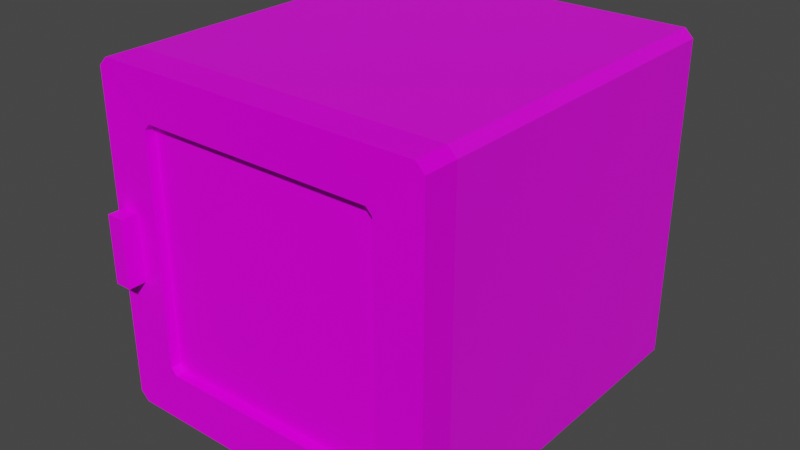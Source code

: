 # Source: Incubator.blend  (saved by Blender 2.83.20; exported with 4.5.12 LTS)
import bpy
from mathutils import Matrix  # noqa: F401  (used for matrix-valued properties, if any)

bpy.ops.wm.read_factory_settings(use_empty=True)
scene = bpy.context.scene
scene.name = 'Scene'

# ---- collections
col_collection = bpy.data.collections.new('Collection'); scene.collection.children.link(col_collection)
col_incubator = bpy.data.collections.new('Incubator'); scene.collection.children.link(col_incubator)

# ---- images (referenced by path relative to the original .blend; pixels are not part of the script)
import os
ASSET_DIR = os.environ.get("B2B_ASSET_DIR", "")  # directory of the original .blend (textures are referenced by path, not embedded)
HERE = os.path.dirname(os.path.abspath(__file__))  # packed textures are extracted next to this script under _unpacked/

def load_image(name, relpath, width, height, colorspace="sRGB"):
    """Load a texture the original file referenced (path relative to the .blend, or extracted next to this script)."""
    p = next((c for c in (os.path.join(HERE, relpath), os.path.join(ASSET_DIR, relpath)) if relpath and os.path.exists(c)), "")
    if p:
        img = bpy.data.images.load(p, check_existing=True)
        img.name = name
    else:  # same state as the original file: an image datablock whose file is absent (Cycles renders it pink)
        img = bpy.data.images.new(name, width, height)
        img.source = "FILE"
        img.filepath = "//" + (relpath or name)
    img.colorspace_settings.name = colorspace
    return img
img_body = load_image('Body', 'IncubatorBody.png', 1024, 1024, 'sRGB')
img_door = load_image('Door', 'IncubatorDoor.png', 1024, 1024, 'sRGB')

# ---- materials (node trees are filled in below, after node groups)
mat_body = bpy.data.materials.new('Body')
mat_body.alpha_threshold = 0.0
mat_body.use_transparent_shadow = False
mat_body.line_color = (0.0, 0.0, 0.0, 1.0)
mat_door = bpy.data.materials.new('Door')
mat_door.alpha_threshold = 0.0
mat_door.use_transparent_shadow = False
mat_door.line_color = (0.0, 0.0, 0.0, 1.0)
mat_shelf = bpy.data.materials.new('shelf')
mat_shelf.use_transparent_shadow = False

# ---- material node trees
mat_body.use_nodes = True; mat_body.node_tree.nodes.clear()
_N = mat_body.node_tree.nodes; _L = mat_body.node_tree.links
n0 = _N.new('ShaderNodeOutputMaterial'); n0.name = 'Material Output'; n0.location = (300, 300)
n1 = _N.new('ShaderNodeBsdfPrincipled'); n1.name = 'Principled BSDF'; n1.location = (10, 300)
n1.distribution = 'GGX'
n1.subsurface_method = 'BURLEY'
n1.inputs[2].default_value = 0.4
n1.inputs[3].default_value = 1.45
n1.inputs[27].default_value = (0.0, 0.0, 0.0, 1.0)
n1.inputs[28].default_value = 1.0
n2 = _N.new('ShaderNodeTexImage'); n2.name = 'Image Texture'; n2.location = (-280, 280)
n2.image = img_body
_L.new(n1.outputs[0], n0.inputs[0])
_L.new(n2.outputs[0], n1.inputs[0])
n0.is_active_output = True
mat_door.use_nodes = True; mat_door.node_tree.nodes.clear()
_N = mat_door.node_tree.nodes; _L = mat_door.node_tree.links
n0 = _N.new('ShaderNodeOutputMaterial'); n0.name = 'Material Output'; n0.location = (300, 300)
n1 = _N.new('ShaderNodeBsdfPrincipled'); n1.name = 'Principled BSDF'; n1.location = (10, 300)
n1.distribution = 'GGX'
n1.subsurface_method = 'BURLEY'
n1.inputs[2].default_value = 0.4
n1.inputs[3].default_value = 1.45
n1.inputs[13].default_value = 0.15
n1.inputs[27].default_value = (0.0, 0.0, 0.0, 1.0)
n1.inputs[28].default_value = 1.0
n2 = _N.new('ShaderNodeTexImage'); n2.name = 'Image Texture'; n2.location = (-280, 280)
n2.image = img_door
_L.new(n1.outputs[0], n0.inputs[0])
_L.new(n2.outputs[0], n1.inputs[0])
n0.is_active_output = True
mat_shelf.use_nodes = True; mat_shelf.node_tree.nodes.clear()
_N = mat_shelf.node_tree.nodes; _L = mat_shelf.node_tree.links
n0 = _N.new('ShaderNodeBsdfPrincipled'); n0.name = 'Principled BSDF'; n0.location = (10, 300)
n0.distribution = 'GGX'
n0.subsurface_method = 'BURLEY'
n0.inputs[0].default_value = (0.06325, 0.1751, 0.281, 1.0)
n0.inputs[3].default_value = 1.45
n0.inputs[13].default_value = 0.15
n0.inputs[27].default_value = (0.0, 0.0, 0.0, 1.0)
n0.inputs[28].default_value = 1.0
n1 = _N.new('ShaderNodeOutputMaterial'); n1.name = 'Material Output'; n1.location = (300, 300)
_L.new(n0.outputs[0], n1.inputs[0])
n1.is_active_output = True

# ---- world
world_world = bpy.data.worlds.new('World'); scene.world = world_world
world_world.use_nodes = True; world_world.node_tree.nodes.clear()
_N = world_world.node_tree.nodes; _L = world_world.node_tree.links
n0 = _N.new('ShaderNodeOutputWorld'); n0.name = 'World Output'; n0.location = (300, 300)
n1 = _N.new('ShaderNodeBackground'); n1.name = 'Background'; n1.location = (10, 300)
n1.inputs[0].default_value = (0.05088, 0.05088, 0.05088, 1.0)
_L.new(n1.outputs[0], n0.inputs[0])
n0.is_active_output = True
world_world.color = (0.05088, 0.05088, 0.05088)
world_world.use_sun_shadow = False
world_world.sun_shadow_jitter_overblur = 0.0

# ---- meshes
me_cube = bpy.data.meshes.new('Cube')
me_cube.from_pydata([(-0.76, -0.9, 0.2), (-0.8, -0.9, 0.24), (-0.8, -0.9, 1.76), (-0.76, -0.9, 1.8), (0.8, -0.9, 0.24), (0.76, -0.9, 0.2), (0.76, -0.9, 1.8), (0.8, -0.9, 1.76), (0.95, 1.1, 2.0), (1.0, 1.1, 1.95), (1.0, 1.1, 0.05), (0.95, 1.1, 0.0), (1.0, -0.9, 1.95), (0.95, -0.9, 2.0), (0.95, -0.9, 0.0), (1.0, -0.9, 0.05), (-1.0, 1.1, 1.95), (-0.95, 1.1, 2.0), (-0.95, 1.1, 0.0), (-1.0, 1.1, 0.05), (-0.95, -0.9, 2.0), (-1.0, -0.9, 1.95), (-1.0, -0.9, 0.05), (-0.95, -0.9, 0.0), (-0.76, 0.9, 0.2), (-0.8, 0.9, 0.24), (-0.8, 0.9, 1.76), (-0.76, 0.9, 1.8), (0.8, 0.9, 0.24), (0.76, 0.9, 0.2), (0.76, 0.9, 1.8), (0.8, 0.9, 1.76)], [], [(18, 11, 14, 23), (22, 21, 16, 19), (8, 17, 20, 13), (10, 9, 12, 15), (18, 23, 22, 19), (8, 13, 12, 9), (20, 17, 16, 21), (14, 11, 10, 15), (18, 19, 16, 17, 8, 9, 10, 11), (4, 7, 31, 28), (6, 3, 27, 30), (0, 5, 29, 24), (2, 1, 25, 26), (7, 6, 30, 31), (3, 2, 26, 27), (5, 4, 28, 29), (1, 0, 24, 25), (3, 20, 21, 2), (7, 12, 13, 6), (5, 14, 15, 4), (4, 15, 12, 7), (6, 13, 20, 3), (2, 21, 22, 1), (1, 22, 23, 0), (0, 23, 14, 5), (28, 25, 24, 29), (31, 26, 25, 28), (30, 27, 26, 31)])
_uv = me_cube.uv_layers.new(name='UVMap')
_uv.uv.foreach_set('vector', [0.3651, 0.6354, 0.5582, 0.6354, 0.5582, 0.8895, 0.3651, 0.8895, 0.6537, 0.5846, 0.3807, 0.5846, 0.3807, 0.3304, 0.6537, 0.3304, 0.02874, 0.2058, 0.02874, 0.03504, 0.3161, 0.03504, 0.3161, 0.2058, 0.02874, 0.3855, 0.02874, 0.2148, 0.3161, 0.2148, 0.3161, 0.3855, 0.6609, 0.3304, 0.6609, 0.5846, 0.6537, 0.5846, 0.6537, 0.3304, 0.02874, 0.2058, 0.3161, 0.2058, 0.3161, 0.2148, 0.02874, 0.2148, 0.3736, 0.5846, 0.3736, 0.3304, 0.3807, 0.3304, 0.3807, 0.5846, 0.5582, 0.8895, 0.5582, 0.6354, 0.5683, 0.6354, 0.5683, 0.8895, 0.3161, 0.6937, 0.3089, 0.7001, 0.03592, 0.7001, 0.02874, 0.6937, 0.02874, 0.4523, 0.03592, 0.4459, 0.3089, 0.4459, 0.3161, 0.4523, 0.9368, 0.588, 0.7184, 0.588, 0.7184, 0.3593, 0.9368, 0.3593, 0.01626, 0.7484, 0.1707, 0.7484, 0.1707, 0.9771, 0.01626, 0.9771, 0.9741, 0.1718, 0.9741, 0.3084, 0.7155, 0.3084, 0.7155, 0.1718, 0.9741, 0.02804, 0.9741, 0.1646, 0.7155, 0.1646, 0.7155, 0.02804, 0.7184, 0.588, 0.7126, 0.588, 0.7126, 0.3593, 0.7184, 0.3593, 0.1707, 0.7484, 0.1788, 0.7484, 0.1788, 0.9771, 0.1707, 0.9771, 0.9425, 0.588, 0.9368, 0.588, 0.9368, 0.3593, 0.9425, 0.3593, 0.9741, 0.1646, 0.9741, 0.1718, 0.7155, 0.1718, 0.7155, 0.1646, 0.4023, 0.05591, 0.3736, 0.03177, 0.3807, 0.02542, 0.408, 0.05083, 0.408, 0.2542, 0.3807, 0.2796, 0.3736, 0.2732, 0.4023, 0.2491, 0.6322, 0.2491, 0.6609, 0.2732, 0.6537, 0.2796, 0.6264, 0.2542, 0.6264, 0.2542, 0.6537, 0.2796, 0.3807, 0.2796, 0.408, 0.2542, 0.4023, 0.2491, 0.3736, 0.2732, 0.3736, 0.03177, 0.4023, 0.05591, 0.408, 0.05083, 0.3807, 0.02542, 0.6537, 0.02542, 0.6264, 0.05083, 0.6264, 0.05083, 0.6537, 0.02542, 0.6609, 0.03177, 0.6322, 0.05591, 0.6322, 0.05591, 0.6609, 0.03177, 0.6609, 0.2732, 0.6322, 0.2491, 0.9368, 0.8346, 0.9368, 0.6312, 0.9425, 0.6363, 0.9425, 0.8295, 0.7184, 0.8346, 0.7184, 0.6312, 0.9368, 0.6312, 0.9368, 0.8346, 0.7126, 0.8295, 0.7126, 0.6363, 0.7184, 0.6312, 0.7184, 0.8346])
me_cube.materials.append(mat_body)
me_cube.use_remesh_preserve_volume = False
me_cube.use_remesh_preserve_attributes = False
me_cube.use_mirror_vertex_groups = False
me_cube.update()
me_doorcom = bpy.data.meshes.new('DoorCom')
me_doorcom.from_pydata([(-1.684, -0.01, -0.72), (-1.72, -0.01, -0.684), (-1.72, -0.01, 0.684), (-1.684, -0.01, 0.72), (-0.28, -0.01, -0.684), (-0.316, -0.01, -0.72), (-0.316, -0.01, 0.72), (-0.28, -0.01, 0.684), (0.0, 0.0, 0.95), (-0.05, 0.0, 1.0), (-0.05, 0.0, -1.0), (0.0, 0.0, -0.95), (-1.95, 0.0, 1.0), (-2.0, 0.0, 0.95), (-2.0, 0.0, -0.95), (-1.95, 0.0, -1.0), (-0.316, -0.19, 0.72), (-0.28, -0.19, 0.684), (-0.05, -0.2, -1.0), (-0.316, -0.19, -0.72), (-0.28, -0.19, -0.684), (0.0, -0.2, -0.95), (-1.684, -0.19, -0.72), (-1.72, -0.19, -0.684), (-1.684, -0.19, 0.72), (0.0, -0.2, 0.95), (-1.72, -0.19, 0.684), (-1.95, -0.2, -1.0), (-2.0, -0.2, -0.95), (-0.05, -0.2, 1.0), (-2.0, -0.2, 0.95), (-1.95, -0.2, 1.0), (-1.95, -0.3, -0.2), (-1.95, -0.3, 0.2), (-1.95, -0.18, -0.2), (-1.95, -0.18, 0.2), (-1.85, -0.3, -0.2), (-1.85, -0.3, 0.2), (-1.85, -0.18, -0.2), (-1.85, -0.18, 0.2), (-1.8, -0.13, -0.8), (-1.8, -0.13, 0.8), (-1.8, -0.07, -0.8), (-1.8, -0.07, 0.8), (-0.2, -0.13, -0.8), (-0.2, -0.13, 0.8), (-0.2, -0.07, -0.8), (-0.2, -0.07, 0.8)], [], [(11, 8, 25, 21), (30, 28, 23, 26), (15, 10, 18, 27), (0, 1, 23, 22), (2, 3, 24, 26), (7, 4, 20, 17), (6, 7, 17, 16), (25, 29, 16, 17), (15, 0, 5, 10), (11, 4, 7, 8), (13, 2, 1, 14), (10, 5, 4, 11), (9, 6, 3, 12), (12, 3, 2, 13), (8, 7, 6, 9), (14, 1, 0, 15), (18, 21, 20, 19), (9, 12, 31, 29), (31, 30, 26, 24), (10, 11, 21, 18), (21, 25, 17, 20), (28, 27, 22, 23), (27, 18, 19, 22), (29, 31, 24, 16), (1, 2, 26, 23), (5, 0, 22, 19), (13, 14, 28, 30), (14, 15, 27, 28), (4, 5, 19, 20), (8, 9, 29, 25), (3, 6, 16, 24), (12, 13, 30, 31), (32, 33, 35, 34), (34, 35, 39, 38), (38, 39, 37, 36), (36, 37, 33, 32), (34, 38, 36, 32), (39, 35, 33, 37), (40, 41, 43, 42), (42, 43, 47, 46), (46, 47, 45, 44), (44, 45, 41, 40), (42, 46, 44, 40), (47, 43, 41, 45)])
_uv = me_doorcom.uv_layers.new(name='UVMap')
_uv.uv.foreach_set('vector', [0.8842, 0.5065, 0.8842, 0.8793, 0.8464, 0.8793, 0.8464, 0.5065, 0.03008, 0.5085, 0.3883, 0.5085, 0.3382, 0.5634, 0.08023, 0.5634, 0.8464, 0.4202, 0.8464, 0.04749, 0.8842, 0.04749, 0.8842, 0.4202, 0.8913, 0.9709, 0.8913, 0.9638, 0.9253, 0.9638, 0.9253, 0.9709, 0.9253, 0.0267, 0.9253, 0.03376, 0.8913, 0.03376, 0.8913, 0.0267, 0.9253, 0.365, 0.9253, 0.6333, 0.8913, 0.6333, 0.8913, 0.365, 0.9253, 0.3021, 0.9253, 0.3092, 0.8913, 0.3092, 0.8913, 0.3021, 0.03008, 0.9008, 0.02066, 0.891, 0.07345, 0.8388, 0.08023, 0.8459, 0.3883, 0.03768, 0.3382, 0.09261, 0.08023, 0.09261, 0.03008, 0.03768, 0.02066, 0.04749, 0.07345, 0.09967, 0.07345, 0.368, 0.02066, 0.4202, 0.3977, 0.4202, 0.3449, 0.368, 0.3449, 0.09967, 0.3977, 0.04749, 0.03008, 0.03768, 0.08023, 0.09261, 0.07345, 0.09967, 0.02066, 0.04749, 0.03008, 0.43, 0.08023, 0.3751, 0.3382, 0.3751, 0.3883, 0.43, 0.3883, 0.43, 0.3382, 0.3751, 0.3449, 0.368, 0.3977, 0.4202, 0.02066, 0.4202, 0.07345, 0.368, 0.08023, 0.3751, 0.03008, 0.43, 0.3977, 0.04749, 0.3449, 0.09967, 0.3382, 0.09261, 0.3883, 0.03768, 0.3977, 0.891, 0.3883, 0.9008, 0.3382, 0.8459, 0.3449, 0.8388, 0.8012, 0.4202, 0.8012, 0.04749, 0.8389, 0.04749, 0.8389, 0.4202, 0.02066, 0.5183, 0.03008, 0.5085, 0.08023, 0.5634, 0.07345, 0.5705, 0.8464, 0.04749, 0.8464, 0.03768, 0.8842, 0.03768, 0.8842, 0.04749, 0.3883, 0.9008, 0.03008, 0.9008, 0.08023, 0.8459, 0.3382, 0.8459, 0.3883, 0.5085, 0.3977, 0.5183, 0.3449, 0.5705, 0.3382, 0.5634, 0.3977, 0.5183, 0.3977, 0.891, 0.3449, 0.8388, 0.3449, 0.5705, 0.02066, 0.891, 0.02066, 0.5183, 0.07345, 0.5705, 0.07345, 0.8388, 0.8913, 0.9638, 0.8913, 0.6955, 0.9253, 0.6955, 0.9253, 0.9638, 0.932, 0.2936, 0.932, 0.02529, 0.966, 0.02529, 0.966, 0.2936, 0.8389, 0.5065, 0.8389, 0.8793, 0.8012, 0.8793, 0.8012, 0.5065, 0.8464, 0.43, 0.8464, 0.4202, 0.8842, 0.4202, 0.8842, 0.43, 0.9253, 0.6333, 0.9253, 0.6404, 0.8913, 0.6404, 0.8913, 0.6333, 0.8012, 0.43, 0.8012, 0.4202, 0.8389, 0.4202, 0.8389, 0.43, 0.9253, 0.03376, 0.9253, 0.3021, 0.8913, 0.3021, 0.8913, 0.03376, 0.8012, 0.04749, 0.8012, 0.03768, 0.8389, 0.03768, 0.8389, 0.04749, 0.4648, 0.8381, 0.4648, 0.7596, 0.4875, 0.7596, 0.4875, 0.8381, 0.5142, 0.8381, 0.5142, 0.7596, 0.5331, 0.7596, 0.5331, 0.8381, 0.4377, 0.8381, 0.4377, 0.7596, 0.4603, 0.7596, 0.4603, 0.8381, 0.4916, 0.8381, 0.4916, 0.7596, 0.5105, 0.7596, 0.5105, 0.8381, 0.5369, 0.7541, 0.5557, 0.7541, 0.5557, 0.7776, 0.5369, 0.7776, 0.5783, 0.7776, 0.5595, 0.7776, 0.5595, 0.7541, 0.5783, 0.7541, 0.9569, 0.6657, 0.9569, 0.3519, 0.9682, 0.3519, 0.9682, 0.6657, 0.7673, 0.7204, 0.4656, 0.7204, 0.4656, 0.4065, 0.7673, 0.4065, 0.9818, 0.3519, 0.9818, 0.6657, 0.9705, 0.6657, 0.9705, 0.3519, 0.4656, 0.3437, 0.4656, 0.02984, 0.7673, 0.02984, 0.7673, 0.3437, 0.9547, 0.3519, 0.9547, 0.6657, 0.9434, 0.6657, 0.9434, 0.3519, 0.9298, 0.6657, 0.9298, 0.3519, 0.9411, 0.3519, 0.9411, 0.6657])
me_doorcom.materials.append(mat_door)
me_doorcom.use_remesh_preserve_volume = False
me_doorcom.use_remesh_preserve_attributes = False
me_doorcom.use_mirror_vertex_groups = False
me_doorcom.update()
me_cube_002 = bpy.data.meshes.new('Cube.002')
me_cube_002.from_pydata([(-0.8, -0.8, 1.18), (-0.8, -0.8, 1.22), (-0.8, 0.9, 1.18), (-0.8, 0.9, 1.22), (0.8, -0.8, 1.18), (0.8, -0.8, 1.22), (0.8, 0.9, 1.18), (0.8, 0.9, 1.22), (-0.8, -0.8, 0.68), (-0.8, -0.8, 0.72), (-0.8, 0.9, 0.68), (-0.8, 0.9, 0.72), (0.8, -0.8, 0.68), (0.8, -0.8, 0.72), (0.8, 0.9, 0.68), (0.8, 0.9, 0.72)], [], [(0, 1, 3, 2), (2, 3, 7, 6), (6, 7, 5, 4), (4, 5, 1, 0), (2, 6, 4, 0), (7, 3, 1, 5), (8, 9, 11, 10), (10, 11, 15, 14), (14, 15, 13, 12), (12, 13, 9, 8), (10, 14, 12, 8), (15, 11, 9, 13)])
_uv = me_cube_002.uv_layers.new(name='UVMap')
_uv.uv.foreach_set('vector', [0.375, 0.0, 0.625, 0.0, 0.625, 0.25, 0.375, 0.25, 0.375, 0.25, 0.625, 0.25, 0.625, 0.5, 0.375, 0.5, 0.375, 0.5, 0.625, 0.5, 0.625, 0.75, 0.375, 0.75, 0.375, 0.75, 0.625, 0.75, 0.625, 1.0, 0.375, 1.0, 0.125, 0.5, 0.375, 0.5, 0.375, 0.75, 0.125, 0.75, 0.625, 0.5, 0.875, 0.5, 0.875, 0.75, 0.625, 0.75, 0.375, 0.0, 0.625, 0.0, 0.625, 0.25, 0.375, 0.25, 0.375, 0.25, 0.625, 0.25, 0.625, 0.5, 0.375, 0.5, 0.375, 0.5, 0.625, 0.5, 0.625, 0.75, 0.375, 0.75, 0.375, 0.75, 0.625, 0.75, 0.625, 1.0, 0.375, 1.0, 0.125, 0.5, 0.375, 0.5, 0.375, 0.75, 0.125, 0.75, 0.625, 0.5, 0.875, 0.5, 0.875, 0.75, 0.625, 0.75])
me_cube_002.materials.append(mat_shelf)
me_cube_002.use_remesh_fix_poles = True
me_cube_002.use_remesh_preserve_attributes = False
me_cube_002.use_mirror_vertex_groups = False
me_cube_002.update()

# ---- objects
ob_body = bpy.data.objects.new('Body', me_cube)
ob_door = bpy.data.objects.new('Door', me_doorcom)
ob_shelf = bpy.data.objects.new('shelf', me_cube_002)

# ---- transforms, parenting, visibility, modifiers, constraints
ob_body.location = (0.0, 7.451e-09, 0.0)
ob_body.lock_rotations_4d = False
ob_body.empty_display_type = 'ARROWS'
ob_body.lineart.crease_threshold = 0.0
ob_door.location = (1.0, -0.9, 1.0)
ob_door.lock_rotations_4d = False
ob_door.empty_display_type = 'ARROWS'
ob_door.lineart.crease_threshold = 0.0
ob_shelf.location = (0.0, 7.451e-09, 0.0)
ob_shelf.lineart.crease_threshold = 0.0

# ---- collection membership
col_incubator.objects.link(ob_body)
col_incubator.objects.link(ob_door)
col_incubator.objects.link(ob_shelf)

# ---- scene / render settings (as saved in the file)
scene.frame_start = 1; scene.frame_end = 250; scene.frame_set(1)
scene.render.engine = 'BLENDER_EEVEE_NEXT'
scene.cycles.use_denoising = False
scene.cycles.samples = 128
scene.cycles.sampling_pattern = 'TABULATED_SOBOL'
scene.cycles.use_adaptive_sampling = False
scene.cycles.use_light_tree = False
scene.view_settings.view_transform = 'Filmic'
bpy.context.view_layer.update()

# ---- added for rendering (the .blend has no active camera and no usable light): camera, sun
cam_auto = bpy.data.cameras.new('AutoCamera')
cam_auto.lens = 50.0
cam_auto.sensor_width = 36.0
cam_auto.clip_end = 1000.0
ob_auto_camera = bpy.data.objects.new('AutoCamera', cam_auto)
scene.collection.objects.link(ob_auto_camera)
ob_auto_camera.location = (3.37295, -4.09754, 3.69836)
ob_auto_camera.rotation_euler = (1.09748, -7.21219e-08, 0.694738)
scene.camera = ob_auto_camera
light_auto_sun = bpy.data.lights.new('AutoSun', 'SUN')
light_auto_sun.energy = 3.0
light_auto_sun.angle = 0.0523599
ob_auto_sun = bpy.data.objects.new('AutoSun', light_auto_sun)
scene.collection.objects.link(ob_auto_sun)
ob_auto_sun.rotation_euler = (0.872665, 0.174533, 0.523599)
bpy.context.view_layer.update()
